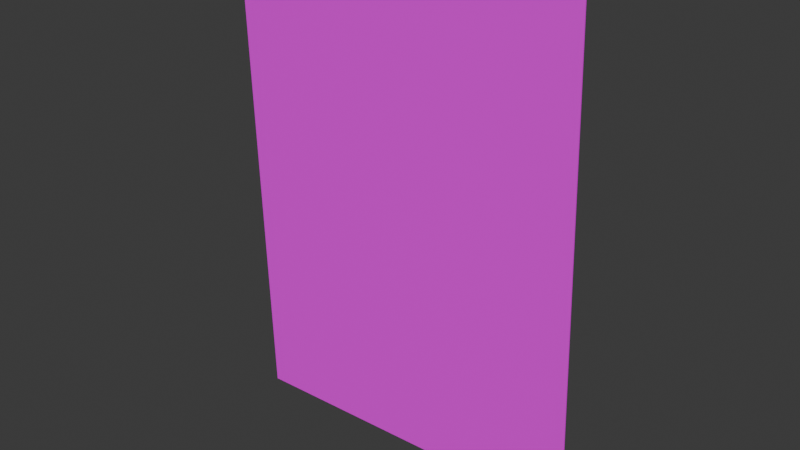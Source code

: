 # Source: forgnotes1.blend  (saved by Blender 4.5.90; exported with 4.5.12 LTS)
import bpy
from mathutils import Matrix  # noqa: F401  (used for matrix-valued properties, if any)

bpy.ops.wm.read_factory_settings(use_empty=True)
scene = bpy.context.scene
scene.name = 'Scene'

# ---- collections
col_collection = bpy.data.collections.new('Collection'); scene.collection.children.link(col_collection)

# ---- images (referenced by path relative to the original .blend; pixels are not part of the script)
import os
ASSET_DIR = os.environ.get("B2B_ASSET_DIR", "")  # directory of the original .blend (textures are referenced by path, not embedded)
HERE = os.path.dirname(os.path.abspath(__file__))  # packed textures are extracted next to this script under _unpacked/

def load_image(name, relpath, width, height, colorspace="sRGB"):
    """Load a texture the original file referenced (path relative to the .blend, or extracted next to this script)."""
    p = next((c for c in (os.path.join(HERE, relpath), os.path.join(ASSET_DIR, relpath)) if relpath and os.path.exists(c)), "")
    if p:
        img = bpy.data.images.load(p, check_existing=True)
        img.name = name
    else:  # same state as the original file: an image datablock whose file is absent (Cycles renders it pink)
        img = bpy.data.images.new(name, width, height)
        img.source = "FILE"
        img.filepath = "//" + (relpath or name)
    img.colorspace_settings.name = colorspace
    return img
img_aa_jpg = load_image('aa.jpg', 'aa.jpg', 1024, 1024, 'sRGB')

# ---- materials (node trees are filled in below, after node groups)
mat_material_001 = bpy.data.materials.new('Material.001')

# ---- material node trees
mat_material_001.use_nodes = True; mat_material_001.node_tree.nodes.clear()
_N = mat_material_001.node_tree.nodes; _L = mat_material_001.node_tree.links
n0 = _N.new('ShaderNodeBsdfPrincipled'); n0.name = 'Principled BSDF'; n0.location = (-200, 100)
n1 = _N.new('ShaderNodeOutputMaterial'); n1.name = 'Material Output'; n1.location = (200, 100)
n2 = _N.new('ShaderNodeTexImage'); n2.name = 'Image Texture'; n2.location = (-490, 80)
n2.image = img_aa_jpg
_L.new(n0.outputs[0], n1.inputs[0])
_L.new(n2.outputs[0], n0.inputs[0])
n1.is_active_output = True

# ---- world
world_world = bpy.data.worlds.new('World'); scene.world = world_world
world_world.use_nodes = True; world_world.node_tree.nodes.clear()
_N = world_world.node_tree.nodes; _L = world_world.node_tree.links
n0 = _N.new('ShaderNodeOutputWorld'); n0.name = 'World Output'; n0.location = (200, 100)
n1 = _N.new('ShaderNodeBackground'); n1.name = 'Background'; n1.location = (-200, 100)
n1.inputs[0].default_value = (0.05088, 0.05088, 0.05088, 1.0)
_L.new(n1.outputs[0], n0.inputs[0])
n0.is_active_output = True
world_world.color = (0.05088, 0.05088, 0.05088)
world_world.sun_shadow_jitter_overblur = 0.0

# ---- meshes
me_cube_001 = bpy.data.meshes.new('Cube.001')
me_cube_001.from_pydata([(-0.947, -0.947, -0.947), (-0.947, -0.947, 0.947), (-0.947, 0.947, -0.947), (-0.947, 0.947, 0.947), (0.947, -0.947, -0.947), (0.947, -0.947, 0.947), (0.947, 0.947, -0.947), (0.947, 0.947, 0.947)], [], [(0, 1, 3, 2), (2, 3, 7, 6), (6, 7, 5, 4), (4, 5, 1, 0), (2, 6, 4, 0), (7, 3, 1, 5)])
_uv = me_cube_001.uv_layers.new(name='UVMap')
_uv.uv.foreach_set('vector', [0.3597, 0.09263, 0.5944, 0.09274, 0.9633, 0.08811, 0.02063, 0.08764, 0.02063, 0.08764, 0.9633, 0.08811, 0.9626, 1.007, 0.01986, 1.007, 0.01986, 1.007, 0.9626, 1.007, 0.5939, 0.7971, 0.3591, 0.797, 0.3591, 0.797, 0.5939, 0.7971, 0.5937, 1.032, 0.3589, 1.032, 0.1245, 0.5621, 0.01986, 1.007, 0.3591, 0.797, 0.1243, 0.7969, 0.9626, 1.007, 0.8288, 0.5624, 0.8286, 0.7972, 0.5939, 0.7971])
me_cube_001.materials.append(mat_material_001)
me_cube_001.update()

# ---- objects
ob_cube = bpy.data.objects.new('Cube', me_cube_001)

# ---- transforms, parenting, visibility, modifiers, constraints
ob_cube.location = (0.0, 0.0, 0.0)
ob_cube.rotation_euler = (-0.0, -1.603, -0.0)
ob_cube.scale = (1.881, 0.004361, 1.427)

# ---- collection membership
col_collection.objects.link(ob_cube)

# ---- scene / render settings (as saved in the file)
scene.frame_start = 1; scene.frame_end = 250; scene.frame_set(1)
scene.render.engine = 'BLENDER_EEVEE_NEXT'
scene.render.bake_bias = 0.0
scene.render.bake_samples = 0
scene.cycles.sampling_pattern = 'TABULATED_SOBOL'
scene.eevee.use_volume_custom_range = False
bpy.context.view_layer.update()

# ---- added for rendering (the .blend has no active camera and no usable light): camera, sun
cam_auto = bpy.data.cameras.new('AutoCamera')
cam_auto.lens = 50.0
cam_auto.sensor_width = 36.0
cam_auto.clip_end = 1000.0
ob_auto_camera = bpy.data.objects.new('AutoCamera', cam_auto)
scene.collection.objects.link(ob_auto_camera)
ob_auto_camera.location = (4.2643, -5.11716, 3.41144)
ob_auto_camera.rotation_euler = (1.09748, -7.21219e-08, 0.694738)
scene.camera = ob_auto_camera
light_auto_sun = bpy.data.lights.new('AutoSun', 'SUN')
light_auto_sun.energy = 3.0
light_auto_sun.angle = 0.0523599
ob_auto_sun = bpy.data.objects.new('AutoSun', light_auto_sun)
scene.collection.objects.link(ob_auto_sun)
ob_auto_sun.rotation_euler = (0.872665, 0.174533, 0.523599)
bpy.context.view_layer.update()
